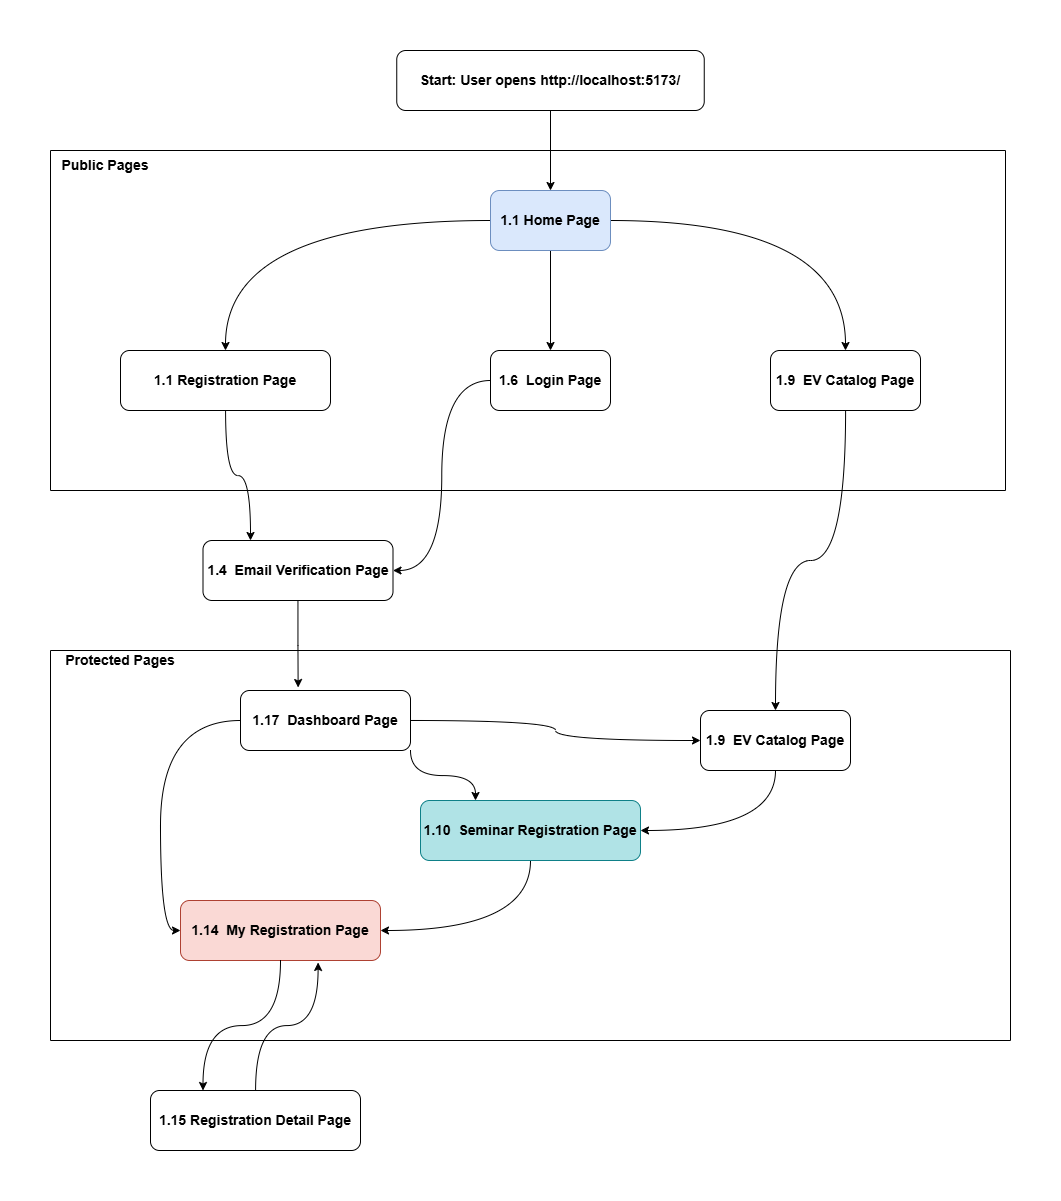

The diagram above was exported from draw.io. Its source (the exported page's mxGraphModel, read from the mxfile embedded in the PNG):
<mxGraphModel dx="1424" dy="1022" grid="1" gridSize="10" guides="1" tooltips="1" connect="1" arrows="1" fold="1" page="1" pageScale="1" pageWidth="850" pageHeight="1100" math="0" shadow="0">
  <root>
    <mxCell id="0" />
    <mxCell id="1" parent="0" />
    <mxCell id="zrQF7o7arqAVWz-Wsdi4-1" parent="1" style="swimlane;startSize=0;" value="" vertex="1">
      <mxGeometry height="340" width="955" x="100" y="140" as="geometry" />
    </mxCell>
    <mxCell id="zrQF7o7arqAVWz-Wsdi4-3" parent="zrQF7o7arqAVWz-Wsdi4-1" style="text;html=1;whiteSpace=wrap;strokeColor=none;fillColor=none;align=center;verticalAlign=middle;rounded=0;" value="&lt;b&gt;&lt;font style=&quot;font-size: 14px;&quot;&gt;Public Pages&lt;/font&gt;&lt;/b&gt;" vertex="1">
      <mxGeometry height="30" width="110" as="geometry" />
    </mxCell>
    <mxCell id="zrQF7o7arqAVWz-Wsdi4-20" edge="1" parent="zrQF7o7arqAVWz-Wsdi4-1" source="zrQF7o7arqAVWz-Wsdi4-8" style="edgeStyle=orthogonalEdgeStyle;rounded=0;orthogonalLoop=1;jettySize=auto;html=1;entryX=0.5;entryY=0;entryDx=0;entryDy=0;curved=1;" target="zrQF7o7arqAVWz-Wsdi4-9">
      <mxGeometry relative="1" as="geometry" />
    </mxCell>
    <mxCell id="zrQF7o7arqAVWz-Wsdi4-21" edge="1" parent="zrQF7o7arqAVWz-Wsdi4-1" source="zrQF7o7arqAVWz-Wsdi4-8" style="edgeStyle=orthogonalEdgeStyle;rounded=0;orthogonalLoop=1;jettySize=auto;html=1;entryX=0.5;entryY=0;entryDx=0;entryDy=0;" target="zrQF7o7arqAVWz-Wsdi4-10">
      <mxGeometry relative="1" as="geometry" />
    </mxCell>
    <mxCell id="zrQF7o7arqAVWz-Wsdi4-22" edge="1" parent="zrQF7o7arqAVWz-Wsdi4-1" source="zrQF7o7arqAVWz-Wsdi4-8" style="edgeStyle=orthogonalEdgeStyle;rounded=0;orthogonalLoop=1;jettySize=auto;html=1;entryX=0.5;entryY=0;entryDx=0;entryDy=0;curved=1;" target="zrQF7o7arqAVWz-Wsdi4-11">
      <mxGeometry relative="1" as="geometry" />
    </mxCell>
    <mxCell id="zrQF7o7arqAVWz-Wsdi4-8" parent="zrQF7o7arqAVWz-Wsdi4-1" style="rounded=1;whiteSpace=wrap;html=1;fillColor=#dae8fc;strokeColor=#6c8ebf;" value="&lt;b&gt;&lt;font style=&quot;font-size: 14px;&quot;&gt;1.1 Home Page&lt;/font&gt;&lt;/b&gt;" vertex="1">
      <mxGeometry height="60" width="120" x="440" y="40" as="geometry" />
    </mxCell>
    <mxCell id="zrQF7o7arqAVWz-Wsdi4-9" parent="zrQF7o7arqAVWz-Wsdi4-1" style="rounded=1;whiteSpace=wrap;html=1;" value="&lt;b&gt;&lt;font style=&quot;font-size: 14px;&quot;&gt;1.1 Registration Page&lt;/font&gt;&lt;/b&gt;" vertex="1">
      <mxGeometry height="60" width="210" x="70" y="200" as="geometry" />
    </mxCell>
    <mxCell id="zrQF7o7arqAVWz-Wsdi4-10" parent="zrQF7o7arqAVWz-Wsdi4-1" style="rounded=1;whiteSpace=wrap;html=1;" value="&lt;b&gt;&lt;font style=&quot;font-size: 14px;&quot;&gt;1.6&amp;nbsp; Login Page&lt;/font&gt;&lt;/b&gt;" vertex="1">
      <mxGeometry height="60" width="120" x="440" y="200" as="geometry" />
    </mxCell>
    <mxCell id="zrQF7o7arqAVWz-Wsdi4-11" parent="zrQF7o7arqAVWz-Wsdi4-1" style="rounded=1;whiteSpace=wrap;html=1;" value="&lt;b&gt;&lt;font style=&quot;font-size: 14px;&quot;&gt;1.9&amp;nbsp; EV Catalog Page&lt;/font&gt;&lt;/b&gt;" vertex="1">
      <mxGeometry height="60" width="150" x="720" y="200" as="geometry" />
    </mxCell>
    <mxCell id="zrQF7o7arqAVWz-Wsdi4-2" parent="1" style="swimlane;startSize=0;" value="" vertex="1">
      <mxGeometry height="390" width="960" x="100" y="640" as="geometry" />
    </mxCell>
    <mxCell id="zrQF7o7arqAVWz-Wsdi4-4" parent="zrQF7o7arqAVWz-Wsdi4-2" style="text;html=1;whiteSpace=wrap;strokeColor=none;fillColor=none;align=center;verticalAlign=middle;rounded=0;" value="&lt;b&gt;&lt;font style=&quot;font-size: 14px;&quot;&gt;Protected Pages&lt;/font&gt;&lt;/b&gt;" vertex="1">
      <mxGeometry height="20" width="140" as="geometry" />
    </mxCell>
    <mxCell id="zrQF7o7arqAVWz-Wsdi4-27" edge="1" parent="zrQF7o7arqAVWz-Wsdi4-2" source="zrQF7o7arqAVWz-Wsdi4-13" style="edgeStyle=orthogonalEdgeStyle;rounded=0;orthogonalLoop=1;jettySize=auto;html=1;entryX=0;entryY=0.5;entryDx=0;entryDy=0;curved=1;" target="zrQF7o7arqAVWz-Wsdi4-14">
      <mxGeometry relative="1" as="geometry" />
    </mxCell>
    <mxCell id="zrQF7o7arqAVWz-Wsdi4-28" edge="1" parent="zrQF7o7arqAVWz-Wsdi4-2" source="zrQF7o7arqAVWz-Wsdi4-13" style="edgeStyle=orthogonalEdgeStyle;rounded=0;orthogonalLoop=1;jettySize=auto;html=1;exitX=1;exitY=1;exitDx=0;exitDy=0;entryX=0.25;entryY=0;entryDx=0;entryDy=0;curved=1;" target="zrQF7o7arqAVWz-Wsdi4-15">
      <mxGeometry relative="1" as="geometry" />
    </mxCell>
    <mxCell id="zrQF7o7arqAVWz-Wsdi4-36" edge="1" parent="zrQF7o7arqAVWz-Wsdi4-2" source="zrQF7o7arqAVWz-Wsdi4-13" style="edgeStyle=orthogonalEdgeStyle;rounded=0;orthogonalLoop=1;jettySize=auto;html=1;entryX=0;entryY=0.5;entryDx=0;entryDy=0;curved=1;exitX=0;exitY=0.5;exitDx=0;exitDy=0;" target="zrQF7o7arqAVWz-Wsdi4-16">
      <mxGeometry relative="1" as="geometry" />
    </mxCell>
    <mxCell id="zrQF7o7arqAVWz-Wsdi4-13" parent="zrQF7o7arqAVWz-Wsdi4-2" style="rounded=1;whiteSpace=wrap;html=1;" value="&lt;b&gt;&lt;font style=&quot;font-size: 14px;&quot;&gt;1.17&amp;nbsp; Dashboard Page&lt;/font&gt;&lt;/b&gt;" vertex="1">
      <mxGeometry height="60" width="170" x="190" y="40" as="geometry" />
    </mxCell>
    <mxCell id="zrQF7o7arqAVWz-Wsdi4-14" parent="zrQF7o7arqAVWz-Wsdi4-2" style="rounded=1;whiteSpace=wrap;html=1;" value="&lt;b&gt;&lt;font style=&quot;font-size: 14px;&quot;&gt;1.9&amp;nbsp; EV Catalog Page&lt;/font&gt;&lt;/b&gt;" vertex="1">
      <mxGeometry height="60" width="150" x="650" y="60" as="geometry" />
    </mxCell>
    <mxCell id="zrQF7o7arqAVWz-Wsdi4-37" edge="1" parent="zrQF7o7arqAVWz-Wsdi4-2" source="zrQF7o7arqAVWz-Wsdi4-15" style="edgeStyle=orthogonalEdgeStyle;rounded=0;orthogonalLoop=1;jettySize=auto;html=1;entryX=1;entryY=0.5;entryDx=0;entryDy=0;curved=1;exitX=0.5;exitY=1;exitDx=0;exitDy=0;" target="zrQF7o7arqAVWz-Wsdi4-16">
      <mxGeometry relative="1" as="geometry" />
    </mxCell>
    <mxCell id="zrQF7o7arqAVWz-Wsdi4-15" parent="zrQF7o7arqAVWz-Wsdi4-2" style="rounded=1;whiteSpace=wrap;html=1;fillColor=#b0e3e6;strokeColor=#0e8088;" value="&lt;b&gt;&lt;font style=&quot;font-size: 14px;&quot;&gt;1.10&amp;nbsp; Seminar Registration Page&lt;/font&gt;&lt;/b&gt;" vertex="1">
      <mxGeometry height="60" width="220" x="370" y="150" as="geometry" />
    </mxCell>
    <mxCell id="zrQF7o7arqAVWz-Wsdi4-16" parent="zrQF7o7arqAVWz-Wsdi4-2" style="rounded=1;whiteSpace=wrap;html=1;fillColor=#fad9d5;strokeColor=#ae4132;" value="&lt;b&gt;&lt;font style=&quot;font-size: 14px;&quot;&gt;1.14&amp;nbsp; My Registration Page&lt;/font&gt;&lt;/b&gt;" vertex="1">
      <mxGeometry height="60" width="200" x="130" y="250" as="geometry" />
    </mxCell>
    <mxCell id="zrQF7o7arqAVWz-Wsdi4-33" edge="1" parent="zrQF7o7arqAVWz-Wsdi4-2" source="zrQF7o7arqAVWz-Wsdi4-14" style="endArrow=classic;html=1;rounded=0;entryX=1;entryY=0.5;entryDx=0;entryDy=0;edgeStyle=orthogonalEdgeStyle;curved=1;exitX=0.5;exitY=1;exitDx=0;exitDy=0;" target="zrQF7o7arqAVWz-Wsdi4-15" value="">
      <mxGeometry height="50" relative="1" width="50" as="geometry">
        <mxPoint x="460" y="140" as="sourcePoint" />
        <mxPoint x="510" y="90" as="targetPoint" />
      </mxGeometry>
    </mxCell>
    <mxCell id="zrQF7o7arqAVWz-Wsdi4-19" edge="1" parent="1" source="zrQF7o7arqAVWz-Wsdi4-5" style="edgeStyle=orthogonalEdgeStyle;rounded=0;orthogonalLoop=1;jettySize=auto;html=1;entryX=0.5;entryY=0;entryDx=0;entryDy=0;" target="zrQF7o7arqAVWz-Wsdi4-8">
      <mxGeometry relative="1" as="geometry" />
    </mxCell>
    <mxCell id="zrQF7o7arqAVWz-Wsdi4-5" parent="1" style="rounded=1;whiteSpace=wrap;html=1;" value="&lt;p dir=&quot;auto&quot; style=&quot;white-space-collapse: preserve;&quot;&gt;&lt;b&gt;&lt;font style=&quot;font-size: 14px;&quot;&gt;Start: User opens http://localhost:5173/&lt;/font&gt;&lt;/b&gt;&lt;/p&gt;" vertex="1">
      <mxGeometry height="60" width="307.5" x="446.25" y="40" as="geometry" />
    </mxCell>
    <mxCell id="zrQF7o7arqAVWz-Wsdi4-12" parent="1" style="rounded=1;whiteSpace=wrap;html=1;" value="&lt;b&gt;&lt;font style=&quot;font-size: 14px;&quot;&gt;1.4&amp;nbsp; Email Verification Page&lt;/font&gt;&lt;/b&gt;" vertex="1">
      <mxGeometry height="60" width="190" x="252.5" y="530" as="geometry" />
    </mxCell>
    <mxCell id="zrQF7o7arqAVWz-Wsdi4-17" parent="1" style="rounded=1;whiteSpace=wrap;html=1;" value="&lt;b&gt;&lt;font style=&quot;font-size: 14px;&quot;&gt;1.15 Registration Detail Page&lt;/font&gt;&lt;/b&gt;" vertex="1">
      <mxGeometry height="60" width="210" x="200" y="1080" as="geometry" />
    </mxCell>
    <mxCell id="zrQF7o7arqAVWz-Wsdi4-23" edge="1" parent="1" source="zrQF7o7arqAVWz-Wsdi4-11" style="edgeStyle=orthogonalEdgeStyle;rounded=0;orthogonalLoop=1;jettySize=auto;html=1;entryX=0.5;entryY=0;entryDx=0;entryDy=0;curved=1;" target="zrQF7o7arqAVWz-Wsdi4-14">
      <mxGeometry relative="1" as="geometry" />
    </mxCell>
    <mxCell id="zrQF7o7arqAVWz-Wsdi4-24" edge="1" parent="1" source="zrQF7o7arqAVWz-Wsdi4-9" style="edgeStyle=orthogonalEdgeStyle;rounded=0;orthogonalLoop=1;jettySize=auto;html=1;entryX=0.25;entryY=0;entryDx=0;entryDy=0;curved=1;" target="zrQF7o7arqAVWz-Wsdi4-12">
      <mxGeometry relative="1" as="geometry" />
    </mxCell>
    <mxCell id="zrQF7o7arqAVWz-Wsdi4-25" edge="1" parent="1" source="zrQF7o7arqAVWz-Wsdi4-10" style="edgeStyle=orthogonalEdgeStyle;rounded=0;orthogonalLoop=1;jettySize=auto;html=1;entryX=1;entryY=0.5;entryDx=0;entryDy=0;curved=1;" target="zrQF7o7arqAVWz-Wsdi4-12">
      <mxGeometry relative="1" as="geometry" />
    </mxCell>
    <mxCell id="zrQF7o7arqAVWz-Wsdi4-26" edge="1" parent="1" source="zrQF7o7arqAVWz-Wsdi4-12" style="edgeStyle=orthogonalEdgeStyle;rounded=0;orthogonalLoop=1;jettySize=auto;html=1;entryX=0.339;entryY=-0.05;entryDx=0;entryDy=0;entryPerimeter=0;" target="zrQF7o7arqAVWz-Wsdi4-13">
      <mxGeometry relative="1" as="geometry" />
    </mxCell>
    <mxCell id="zrQF7o7arqAVWz-Wsdi4-42" edge="1" parent="1" source="zrQF7o7arqAVWz-Wsdi4-16" style="edgeStyle=orthogonalEdgeStyle;rounded=0;orthogonalLoop=1;jettySize=auto;html=1;entryX=0.25;entryY=0;entryDx=0;entryDy=0;curved=1;" target="zrQF7o7arqAVWz-Wsdi4-17">
      <mxGeometry relative="1" as="geometry" />
    </mxCell>
    <mxCell id="zrQF7o7arqAVWz-Wsdi4-43" edge="1" parent="1" source="zrQF7o7arqAVWz-Wsdi4-17" style="edgeStyle=orthogonalEdgeStyle;rounded=0;orthogonalLoop=1;jettySize=auto;html=1;entryX=0.688;entryY=1.033;entryDx=0;entryDy=0;entryPerimeter=0;curved=1;" target="zrQF7o7arqAVWz-Wsdi4-16">
      <mxGeometry relative="1" as="geometry" />
    </mxCell>
  </root>
</mxGraphModel>